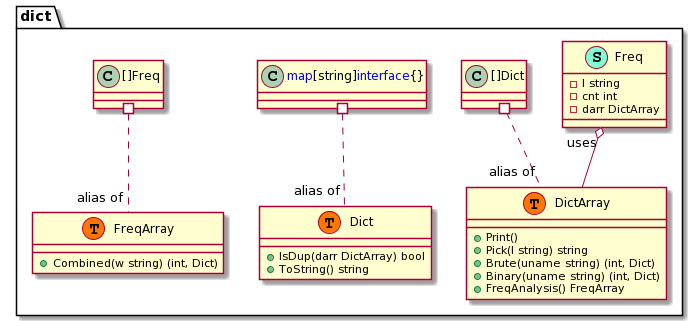

The diagram above was rendered by PlantUML. Its source (embedded in the PNG):
@startuml
namespace dict {
    class Dict << (S,Aquamarine) >> {
        + IsDup(darr DictArray) bool
        + ToString() string

    }
    class DictArray << (S,Aquamarine) >> {
        + Print() 
        + Pick(l string) string
        + Brute(uname string) (int, Dict)
        + Binary(uname string) (int, Dict)
        + FreqAnalysis() FreqArray

    }
    class Freq << (S,Aquamarine) >> {
        - l string
        - cnt int
        - darr DictArray

    }
    class FreqArray << (S,Aquamarine) >> {
        + Combined(w string) (int, Dict)

    }
    class dict.Dict << (T, #FF7700) >>  {
    }
    class dict.DictArray << (T, #FF7700) >>  {
    }
    class dict.FreqArray << (T, #FF7700) >>  {
    }
}


"dict.Freq""uses" o-- "dict.DictArray"

"dict.<font color=blue>map</font>[string]<font color=blue>interface</font>{}" #.. "alias of""dict.Dict"
"dict.[]Dict" #.. "alias of""dict.DictArray"
"dict.[]Freq" #.. "alias of""dict.FreqArray"
@enduml